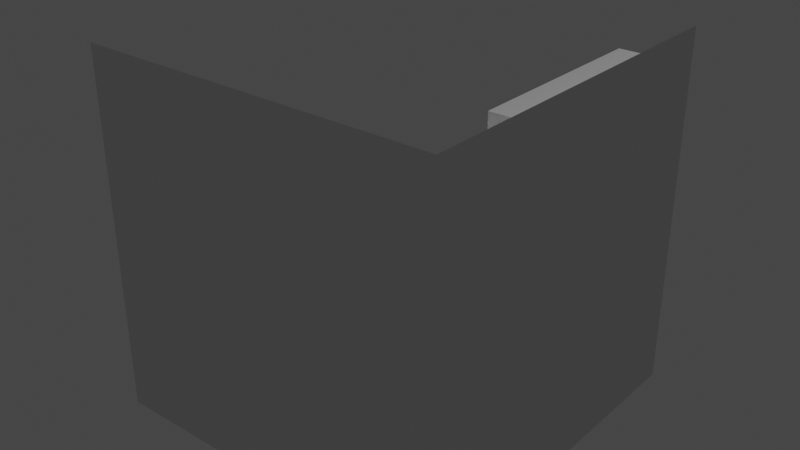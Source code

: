# Source: 210722_A0928_RoomBlends.blend  (saved by Blender 2.92.15; exported with 4.5.12 LTS)
import bpy
from mathutils import Matrix  # noqa: F401  (used for matrix-valued properties, if any)

bpy.ops.wm.read_factory_settings(use_empty=True)
scene = bpy.context.scene
scene.name = 'Scene'

# ---- collections
col_collection = bpy.data.collections.new('Collection'); scene.collection.children.link(col_collection)

# ---- world
world_world = bpy.data.worlds.new('World'); scene.world = world_world
world_world.use_nodes = True; world_world.node_tree.nodes.clear()
_N = world_world.node_tree.nodes; _L = world_world.node_tree.links
n0 = _N.new('ShaderNodeOutputWorld'); n0.name = 'World Output'; n0.location = (300, 300)
n1 = _N.new('ShaderNodeBackground'); n1.name = 'Background'; n1.location = (10, 300)
n1.inputs[0].default_value = (0.05088, 0.05088, 0.05088, 1.0)
_L.new(n1.outputs[0], n0.inputs[0])
n0.is_active_output = True
world_world.color = (0.05088, 0.05088, 0.05088)
world_world.use_sun_shadow = False
world_world.sun_shadow_jitter_overblur = 0.0

# ---- lights
light_sun = bpy.data.lights.new('Sun', 'SUN')
light_sun.transmission_factor = 0.0
light_sun.energy = 1.0
light_sun.shadow_soft_size = 0.125

# ---- meshes
me_cube = bpy.data.meshes.new('Cube')
me_cube.from_pydata([(-1.0, -1.0, 0.0), (-1.0, -1.0, 2.0), (-1.0, 1.0, 0.0), (-1.0, 1.0, 2.0), (1.0, -1.0, 0.0), (1.0, -1.0, 2.0), (1.0, 1.0, 0.0)], [], [(0, 1, 3, 2), (4, 5, 1, 0), (2, 6, 4, 0)])
_uv = me_cube.uv_layers.new(name='UVMap')
_uv.uv.foreach_set('vector', [0.375, 0.0, 0.625, 0.0, 0.625, 0.25, 0.375, 0.25, 0.375, 0.75, 0.625, 0.75, 0.625, 1.0, 0.375, 1.0, 0.125, 0.5, 0.375, 0.5, 0.375, 0.75, 0.125, 0.75])
me_cube.use_remesh_fix_poles = True
me_cube.use_remesh_preserve_attributes = False
me_cube.use_mirror_vertex_groups = False
me_cube.update()
me_cube_001 = bpy.data.meshes.new('Cube.001')
me_cube_001.from_pydata([(-1.0, -1.0, 0.0), (-1.0, -1.0, 2.0), (-1.0, 1.0, 0.0), (-1.0, 1.0, 2.0), (1.0, -1.0, 0.0), (1.0, -1.0, 2.0), (1.0, 1.0, 0.0), (1.0, 1.0, 2.0)], [], [(0, 1, 3, 2), (2, 3, 7, 6), (6, 7, 5, 4), (4, 5, 1, 0), (2, 6, 4, 0), (7, 3, 1, 5)])
_uv = me_cube_001.uv_layers.new(name='UVMap')
_uv.uv.foreach_set('vector', [0.375, 0.0, 0.625, 0.0, 0.625, 0.25, 0.375, 0.25, 0.375, 0.25, 0.625, 0.25, 0.625, 0.5, 0.375, 0.5, 0.375, 0.5, 0.625, 0.5, 0.625, 0.75, 0.375, 0.75, 0.375, 0.75, 0.625, 0.75, 0.625, 1.0, 0.375, 1.0, 0.125, 0.5, 0.375, 0.5, 0.375, 0.75, 0.125, 0.75, 0.625, 0.5, 0.875, 0.5, 0.875, 0.75, 0.625, 0.75])
me_cube_001.use_remesh_fix_poles = True
me_cube_001.use_remesh_preserve_attributes = False
me_cube_001.use_mirror_vertex_groups = False
me_cube_001.update()
me_cube_002 = bpy.data.meshes.new('Cube.002')
me_cube_002.from_pydata([(-1.0, -1.0, 0.0), (-1.0, -1.0, 2.0), (-1.0, 1.0, 0.0), (-1.0, 1.0, 2.0), (1.0, -1.0, 0.0), (1.0, -1.0, 2.0), (1.0, 1.0, 0.0), (1.0, 1.0, 2.0)], [], [(0, 1, 3, 2), (2, 3, 7, 6), (6, 7, 5, 4), (4, 5, 1, 0), (2, 6, 4, 0), (7, 3, 1, 5)])
_uv = me_cube_002.uv_layers.new(name='UVMap')
_uv.uv.foreach_set('vector', [0.375, 0.0, 0.625, 0.0, 0.625, 0.25, 0.375, 0.25, 0.375, 0.25, 0.625, 0.25, 0.625, 0.5, 0.375, 0.5, 0.375, 0.5, 0.625, 0.5, 0.625, 0.75, 0.375, 0.75, 0.375, 0.75, 0.625, 0.75, 0.625, 1.0, 0.375, 1.0, 0.125, 0.5, 0.375, 0.5, 0.375, 0.75, 0.125, 0.75, 0.625, 0.5, 0.875, 0.5, 0.875, 0.75, 0.625, 0.75])
me_cube_002.use_remesh_fix_poles = True
me_cube_002.use_remesh_preserve_attributes = False
me_cube_002.use_mirror_vertex_groups = False
me_cube_002.update()
me_cube_003 = bpy.data.meshes.new('Cube.003')
me_cube_003.from_pydata([(-1.0, -1.0, 0.0), (-1.0, -1.0, 2.0), (-1.0, 1.0, 0.0), (-1.0, 1.0, 2.0), (1.0, -1.0, 0.0), (1.0, -1.0, 2.0), (1.0, 1.0, 0.0), (1.0, 1.0, 2.0)], [], [(0, 1, 3, 2), (2, 3, 7, 6), (6, 7, 5, 4), (4, 5, 1, 0), (2, 6, 4, 0), (7, 3, 1, 5)])
_uv = me_cube_003.uv_layers.new(name='UVMap')
_uv.uv.foreach_set('vector', [0.375, 0.0, 0.625, 0.0, 0.625, 0.25, 0.375, 0.25, 0.375, 0.25, 0.625, 0.25, 0.625, 0.5, 0.375, 0.5, 0.375, 0.5, 0.625, 0.5, 0.625, 0.75, 0.375, 0.75, 0.375, 0.75, 0.625, 0.75, 0.625, 1.0, 0.375, 1.0, 0.125, 0.5, 0.375, 0.5, 0.375, 0.75, 0.125, 0.75, 0.625, 0.5, 0.875, 0.5, 0.875, 0.75, 0.625, 0.75])
me_cube_003.use_remesh_fix_poles = True
me_cube_003.use_remesh_preserve_attributes = False
me_cube_003.use_mirror_vertex_groups = False
me_cube_003.update()
me_cube_004 = bpy.data.meshes.new('Cube.004')
me_cube_004.from_pydata([(0.0, 0.0, 0.0), (-1.0, -1.0, 2.0), (-1.0, 1.0, 2.0), (1.0, -1.0, 2.0), (1.0, 1.0, 2.0), (-1.0, -1.0, 1.772), (-1.0, 1.0, 1.772), (1.0, 1.0, 1.772), (1.0, -1.0, 1.772), (-1.0, 1.0, 0.8624), (1.0, 1.0, 0.8624), (1.0, -1.0, 0.8624), (-1.0, -1.0, 0.8624)], [], [(5, 1, 2, 6), (6, 2, 4, 7), (7, 4, 3, 8), (8, 3, 1, 5), (4, 2, 1, 3), (11, 8, 5, 12), (10, 7, 8, 11), (9, 6, 7, 10), (12, 5, 6, 9), (0, 12, 9), (0, 9, 10), (0, 10, 11), (0, 11, 12)])
_uv = me_cube_004.uv_layers.new(name='UVMap')
_uv.uv.foreach_set('vector', [0.5965, 0.0, 0.625, 0.0, 0.625, 0.25, 0.5965, 0.25, 0.5965, 0.25, 0.625, 0.25, 0.625, 0.5, 0.5965, 0.5, 0.5965, 0.5, 0.625, 0.5, 0.625, 0.75, 0.5965, 0.75, 0.5965, 0.75, 0.625, 0.75, 0.625, 1.0, 0.5965, 1.0, 0.625, 0.5, 0.875, 0.5, 0.875, 0.75, 0.625, 0.75, 0.4828, 0.75, 0.5965, 0.75, 0.5965, 1.0, 0.4828, 1.0, 0.4828, 0.5, 0.5965, 0.5, 0.5965, 0.75, 0.4828, 0.75, 0.4828, 0.25, 0.5965, 0.25, 0.5965, 0.5, 0.4828, 0.5, 0.4828, 0.0, 0.5965, 0.0, 0.5965, 0.25, 0.4828, 0.25, 0.375, 0.0, 0.4828, 0.0, 0.4828, 0.25, 0.375, 0.25, 0.4828, 0.25, 0.4828, 0.5, 0.375, 0.5, 0.4828, 0.5, 0.4828, 0.75, 0.375, 0.75, 0.4828, 0.75, 0.4828, 1.0])
me_cube_004.use_remesh_fix_poles = True
me_cube_004.use_remesh_preserve_attributes = False
me_cube_004.use_mirror_vertex_groups = False
me_cube_004.update()
me_cube_005 = bpy.data.meshes.new('Cube.005')
me_cube_005.from_pydata([(-1.0, -1.0, 0.0), (-1.0, -1.0, 2.0), (-1.0, 1.0, 0.0), (-1.0, 1.0, 2.0), (1.0, -1.0, 0.0), (1.0, -1.0, 2.0), (1.0, 1.0, 0.0), (1.0, 1.0, 2.0)], [], [(0, 1, 3, 2), (2, 3, 7, 6), (6, 7, 5, 4), (4, 5, 1, 0), (2, 6, 4, 0), (7, 3, 1, 5)])
_uv = me_cube_005.uv_layers.new(name='UVMap')
_uv.uv.foreach_set('vector', [0.375, 0.0, 0.625, 0.0, 0.625, 0.25, 0.375, 0.25, 0.375, 0.25, 0.625, 0.25, 0.625, 0.5, 0.375, 0.5, 0.375, 0.5, 0.625, 0.5, 0.625, 0.75, 0.375, 0.75, 0.375, 0.75, 0.625, 0.75, 0.625, 1.0, 0.375, 1.0, 0.125, 0.5, 0.375, 0.5, 0.375, 0.75, 0.125, 0.75, 0.625, 0.5, 0.875, 0.5, 0.875, 0.75, 0.625, 0.75])
me_cube_005.use_remesh_fix_poles = True
me_cube_005.use_remesh_preserve_attributes = False
me_cube_005.use_mirror_vertex_groups = False
me_cube_005.update()
me_cube_006 = bpy.data.meshes.new('Cube.006')
me_cube_006.from_pydata([(-1.0, -1.0, 0.0), (-1.0, -1.0, 2.0), (-1.0, 1.0, 0.0), (-1.0, 1.0, 2.0), (1.0, -1.0, 0.0), (1.0, -1.0, 2.0), (1.0, 1.0, 0.0), (1.0, 1.0, 2.0)], [], [(0, 1, 3, 2), (2, 3, 7, 6), (6, 7, 5, 4), (4, 5, 1, 0), (2, 6, 4, 0), (7, 3, 1, 5)])
_uv = me_cube_006.uv_layers.new(name='UVMap')
_uv.uv.foreach_set('vector', [0.375, 0.0, 0.625, 0.0, 0.625, 0.25, 0.375, 0.25, 0.375, 0.25, 0.625, 0.25, 0.625, 0.5, 0.375, 0.5, 0.375, 0.5, 0.625, 0.5, 0.625, 0.75, 0.375, 0.75, 0.375, 0.75, 0.625, 0.75, 0.625, 1.0, 0.375, 1.0, 0.125, 0.5, 0.375, 0.5, 0.375, 0.75, 0.125, 0.75, 0.625, 0.5, 0.875, 0.5, 0.875, 0.75, 0.625, 0.75])
me_cube_006.use_remesh_fix_poles = True
me_cube_006.use_remesh_preserve_attributes = False
me_cube_006.use_mirror_vertex_groups = False
me_cube_006.update()
me_cube_007 = bpy.data.meshes.new('Cube.007')
me_cube_007.from_pydata([(-1.0, -1.0, 0.0), (-1.0, -1.0, 2.0), (-1.0, 1.0, 0.0), (-1.0, 1.0, 2.0), (1.0, -1.0, 0.0), (1.0, -1.0, 2.0), (1.0, 1.0, 0.0), (1.0, 1.0, 2.0)], [], [(0, 1, 3, 2), (2, 3, 7, 6), (6, 7, 5, 4), (4, 5, 1, 0), (2, 6, 4, 0), (7, 3, 1, 5)])
_uv = me_cube_007.uv_layers.new(name='UVMap')
_uv.uv.foreach_set('vector', [0.375, 0.0, 0.625, 0.0, 0.625, 0.25, 0.375, 0.25, 0.375, 0.25, 0.625, 0.25, 0.625, 0.5, 0.375, 0.5, 0.375, 0.5, 0.625, 0.5, 0.625, 0.75, 0.375, 0.75, 0.375, 0.75, 0.625, 0.75, 0.625, 1.0, 0.375, 1.0, 0.125, 0.5, 0.375, 0.5, 0.375, 0.75, 0.125, 0.75, 0.625, 0.5, 0.875, 0.5, 0.875, 0.75, 0.625, 0.75])
me_cube_007.use_remesh_fix_poles = True
me_cube_007.use_remesh_preserve_attributes = False
me_cube_007.use_mirror_vertex_groups = False
me_cube_007.update()
me_cube_008 = bpy.data.meshes.new('Cube.008')
me_cube_008.from_pydata([(-1.0, -1.0, 0.0), (-1.0, -1.0, 2.0), (-1.0, 1.0, 0.0), (-1.0, 1.0, 2.0), (1.0, -1.0, 0.0), (1.0, -1.0, 2.0), (1.0, 1.0, 0.0), (1.0, 1.0, 2.0), (0.8762, 1.0, 0.0), (0.8762, 1.0, 2.0), (0.8762, -1.0, 0.0), (0.8762, -1.0, 2.0), (1.428, 1.0, 29.65), (1.552, 1.0, 29.65), (1.552, -1.0, 29.65), (1.428, -1.0, 29.65)], [], [(0, 1, 3, 2), (8, 9, 7, 6), (6, 7, 5, 4), (10, 11, 1, 0), (8, 6, 4, 10), (9, 3, 1, 11), (5, 7, 13, 14), (2, 8, 10, 0), (4, 5, 11, 10), (2, 3, 9, 8), (13, 12, 15, 14), (11, 5, 14, 15), (7, 9, 12, 13), (9, 11, 15, 12)])
_uv = me_cube_008.uv_layers.new(name='UVMap')
_uv.uv.foreach_set('vector', [0.375, 0.0, 0.625, 0.0, 0.625, 0.25, 0.375, 0.25, 0.375, 0.4845, 0.625, 0.4845, 0.625, 0.5, 0.375, 0.5, 0.375, 0.5, 0.625, 0.5, 0.625, 0.75, 0.375, 0.75, 0.375, 0.7655, 0.625, 0.7655, 0.625, 1.0, 0.375, 1.0, 0.3595, 0.5, 0.375, 0.5, 0.375, 0.75, 0.3595, 0.75, 0.6405, 0.5, 0.875, 0.5, 0.875, 0.75, 0.6405, 0.75, 0.625, 0.75, 0.625, 0.5, 0.625, 0.5, 0.625, 0.75, 0.125, 0.5, 0.3595, 0.5, 0.3595, 0.75, 0.125, 0.75, 0.375, 0.75, 0.625, 0.75, 0.625, 0.7655, 0.375, 0.7655, 0.375, 0.25, 0.625, 0.25, 0.625, 0.4845, 0.375, 0.4845, 0.625, 0.5, 0.6405, 0.5, 0.6405, 0.75, 0.625, 0.75, 0.625, 0.7655, 0.625, 0.75, 0.625, 0.75, 0.625, 0.7655, 0.625, 0.5, 0.625, 0.4845, 0.625, 0.4845, 0.625, 0.5, 0.6405, 0.5, 0.6405, 0.75, 0.6405, 0.75, 0.6405, 0.5])
me_cube_008.use_remesh_fix_poles = True
me_cube_008.use_remesh_preserve_attributes = False
me_cube_008.use_mirror_vertex_groups = False
me_cube_008.update()
me_cube_009 = bpy.data.meshes.new('Cube.009')
me_cube_009.from_pydata([(-1.0, -1.0, 0.0), (-1.0, -1.0, 2.0), (-1.0, 1.0, 0.0), (-1.0, 1.0, 2.0), (1.0, -1.0, 0.0), (1.0, -1.0, 2.0), (1.0, 1.0, 0.0), (1.0, 1.0, 2.0)], [], [(0, 1, 3, 2), (2, 3, 7, 6), (6, 7, 5, 4), (4, 5, 1, 0), (2, 6, 4, 0), (7, 3, 1, 5)])
_uv = me_cube_009.uv_layers.new(name='UVMap')
_uv.uv.foreach_set('vector', [0.375, 0.0, 0.625, 0.0, 0.625, 0.25, 0.375, 0.25, 0.375, 0.25, 0.625, 0.25, 0.625, 0.5, 0.375, 0.5, 0.375, 0.5, 0.625, 0.5, 0.625, 0.75, 0.375, 0.75, 0.375, 0.75, 0.625, 0.75, 0.625, 1.0, 0.375, 1.0, 0.125, 0.5, 0.375, 0.5, 0.375, 0.75, 0.125, 0.75, 0.625, 0.5, 0.875, 0.5, 0.875, 0.75, 0.625, 0.75])
me_cube_009.use_remesh_fix_poles = True
me_cube_009.use_remesh_preserve_attributes = False
me_cube_009.use_mirror_vertex_groups = False
me_cube_009.update()
me_cylinder_001 = bpy.data.meshes.new('Cylinder.001')
me_cylinder_001.from_pydata([(0.0, 1.0, 0.0), (0.0, 1.0, 2.0), (0.7071, 0.7071, 0.0), (0.7071, 0.7071, 2.0), (1.0, -4.371e-08, 0.0), (1.0, -4.371e-08, 2.0), (0.7071, -0.7071, 0.0), (0.7071, -0.7071, 2.0), (-8.742e-08, -1.0, 0.0), (-8.742e-08, -1.0, 2.0), (-0.7071, -0.7071, 0.0), (-0.7071, -0.7071, 2.0), (-1.0, 1.192e-08, 0.0), (-1.0, 1.192e-08, 2.0), (-0.7071, 0.7071, 0.0), (-0.7071, 0.7071, 2.0)], [], [(0, 1, 3, 2), (2, 3, 5, 4), (4, 5, 7, 6), (6, 7, 9, 8), (8, 9, 11, 10), (10, 11, 13, 12), (3, 1, 15, 13, 11, 9, 7, 5), (12, 13, 15, 14), (14, 15, 1, 0), (0, 2, 4, 6, 8, 10, 12, 14)])
_uv = me_cylinder_001.uv_layers.new(name='UVMap')
_uv.uv.foreach_set('vector', [1.0, 0.5, 1.0, 1.0, 0.875, 1.0, 0.875, 0.5, 0.875, 0.5, 0.875, 1.0, 0.75, 1.0, 0.75, 0.5, 0.75, 0.5, 0.75, 1.0, 0.625, 1.0, 0.625, 0.5, 0.625, 0.5, 0.625, 1.0, 0.5, 1.0, 0.5, 0.5, 0.5, 0.5, 0.5, 1.0, 0.375, 1.0, 0.375, 0.5, 0.375, 0.5, 0.375, 1.0, 0.25, 1.0, 0.25, 0.5, 0.4197, 0.4197, 0.25, 0.49, 0.08029, 0.4197, 0.01, 0.25, 0.08029, 0.08029, 0.25, 0.01, 0.4197, 0.08029, 0.49, 0.25, 0.25, 0.5, 0.25, 1.0, 0.125, 1.0, 0.125, 0.5, 0.125, 0.5, 0.125, 1.0, 0.0, 1.0, 0.0, 0.5, 0.75, 0.49, 0.9197, 0.4197, 0.99, 0.25, 0.9197, 0.08029, 0.75, 0.01, 0.5803, 0.08029, 0.51, 0.25, 0.5803, 0.4197])
me_cylinder_001.use_remesh_fix_poles = True
me_cylinder_001.use_remesh_preserve_attributes = False
me_cylinder_001.use_mirror_vertex_groups = False
me_cylinder_001.update()
me_cube_010 = bpy.data.meshes.new('Cube.010')
me_cube_010.from_pydata([(-1.0, -1.0, 0.0), (-1.0, -1.0, 2.0), (-1.0, 1.0, 0.0), (-1.0, 1.0, 2.0), (1.0, -1.0, 0.0), (1.0, -1.0, 2.0), (1.0, 1.0, 0.0), (1.0, 1.0, 2.0)], [], [(0, 1, 3, 2), (2, 3, 7, 6), (6, 7, 5, 4), (4, 5, 1, 0), (2, 6, 4, 0), (7, 3, 1, 5)])
_uv = me_cube_010.uv_layers.new(name='UVMap')
_uv.uv.foreach_set('vector', [0.375, 0.0, 0.625, 0.0, 0.625, 0.25, 0.375, 0.25, 0.375, 0.25, 0.625, 0.25, 0.625, 0.5, 0.375, 0.5, 0.375, 0.5, 0.625, 0.5, 0.625, 0.75, 0.375, 0.75, 0.375, 0.75, 0.625, 0.75, 0.625, 1.0, 0.375, 1.0, 0.125, 0.5, 0.375, 0.5, 0.375, 0.75, 0.125, 0.75, 0.625, 0.5, 0.875, 0.5, 0.875, 0.75, 0.625, 0.75])
me_cube_010.use_remesh_fix_poles = True
me_cube_010.use_remesh_preserve_attributes = False
me_cube_010.use_mirror_vertex_groups = False
me_cube_010.update()

# ---- objects
ob_cube = bpy.data.objects.new('Cube', me_cube)
ob_cube_001 = bpy.data.objects.new('Cube.001', me_cube_001)
ob_cube_002 = bpy.data.objects.new('Cube.002', me_cube_002)
ob_cube_003 = bpy.data.objects.new('Cube.003', me_cube_003)
ob_cube_004 = bpy.data.objects.new('Cube.004', me_cube_004)
ob_cube_005 = bpy.data.objects.new('Cube.005', me_cube_005)
ob_cube_006 = bpy.data.objects.new('Cube.006', me_cube_006)
ob_cube_007 = bpy.data.objects.new('Cube.007', me_cube_007)
ob_cube_008 = bpy.data.objects.new('Cube.008', me_cube_008)
ob_cube_009 = bpy.data.objects.new('Cube.009', me_cube_009)
ob_sun = bpy.data.objects.new('Sun', light_sun)
ob_cylinder = bpy.data.objects.new('Cylinder', me_cylinder_001)
ob_cube_010 = bpy.data.objects.new('Cube.010', me_cube_010)

# ---- transforms, parenting, visibility, modifiers, constraints
ob_cube.location = (0.0, 0.0, 0.0)
ob_cube.rotation_euler = (0.0, -0.0, -4.712)
ob_cube.lineart.crease_threshold = 0.0
ob_cube_001.location = (0.5779, -0.601, -3.695e-05)
ob_cube_001.rotation_euler = (0.0, 0.0, -3.927)
ob_cube_001.scale = (0.1211, 0.2509, 0.1506)
ob_cube_001.lineart.crease_threshold = 0.0
ob_cube_002.location = (-0.2341, 0.1925, -3.695e-05)
ob_cube_002.rotation_euler = (0.0, 0.0, -3.927)
ob_cube_002.scale = (0.3419, 0.3419, 0.1297)
ob_cube_002.lineart.crease_threshold = 0.0
ob_cube_003.location = (-0.5576, -0.8025, -3.694e-05)
ob_cube_003.rotation_euler = (0.0, -0.0, -4.712)
ob_cube_003.scale = (0.1765, 0.4248, 0.7983)
ob_cube_003.lineart.crease_threshold = 0.0
ob_cube_004.location = (0.3196, 0.3558, -3.695e-05)
ob_cube_004.rotation_euler = (0.0, 0.0, -3.927)
ob_cube_004.scale = (0.07335, 0.07335, 0.5939)
ob_cube_004.lineart.crease_threshold = 0.0
ob_cube_005.location = (0.8214, 0.454, -3.694e-05)
ob_cube_005.rotation_euler = (0.0, -0.0, -3.142)
ob_cube_005.scale = (0.1765, 0.455, 0.485)
ob_cube_005.lineart.crease_threshold = 0.0
ob_cube_006.location = (0.5779, -0.601, 0.3955)
ob_cube_006.rotation_euler = (0.0, 0.0, -3.927)
ob_cube_006.scale = (0.03934, 0.4326, 0.2373)
ob_cube_006.lineart.crease_threshold = 0.0
ob_cube_007.location = (0.8787, 0.1819, 1.575)
ob_cube_007.rotation_euler = (0.0, -0.0, -3.142)
ob_cube_007.scale = (0.1204, 0.5289, 0.1671)
ob_cube_007.lineart.crease_threshold = 0.0
ob_cube_008.location = (-0.5474, 0.5081, -3.695e-05)
ob_cube_008.rotation_euler = (0.0, -0.0, -3.527)
ob_cube_008.scale = (0.185, 0.185, 0.0134)
ob_cube_008.lineart.crease_threshold = 0.0
ob_cube_009.location = (0.5312, -0.5544, 0.3045)
ob_cube_009.rotation_euler = (0.0, 0.0, -3.927)
ob_cube_009.scale = (0.02932, 0.1876, 0.05215)
ob_cube_009.lineart.crease_threshold = 0.0
ob_sun.location = (0.0, 0.0, 0.0)
ob_sun.rotation_euler = (-0.9765, -0.2575, 0.9622)
ob_sun.lineart.crease_threshold = 0.0
ob_cylinder.location = (0.6893, -0.1744, 5.603e-06)
ob_cylinder.scale = (0.1131, 0.1131, 0.1238)
ob_cylinder.lineart.crease_threshold = 0.0
ob_cube_010.location = (-0.2341, 0.1925, 0.262)
ob_cube_010.rotation_euler = (0.0, 0.0, -3.927)
ob_cube_010.scale = (0.1066, 0.1066, 0.0404)
ob_cube_010.lineart.crease_threshold = 0.0

# ---- collection membership
col_collection.objects.link(ob_cube)
col_collection.objects.link(ob_cube_001)
col_collection.objects.link(ob_cube_002)
col_collection.objects.link(ob_cube_003)
col_collection.objects.link(ob_cube_004)
col_collection.objects.link(ob_cube_005)
col_collection.objects.link(ob_cube_006)
col_collection.objects.link(ob_cube_007)
col_collection.objects.link(ob_cube_008)
col_collection.objects.link(ob_cube_009)
col_collection.objects.link(ob_sun)
col_collection.objects.link(ob_cylinder)
col_collection.objects.link(ob_cube_010)

# ---- scene / render settings (as saved in the file)
scene.frame_start = 1; scene.frame_end = 250; scene.frame_set(1)
scene.render.engine = 'BLENDER_EEVEE_NEXT'
scene.cycles.use_denoising = False
scene.cycles.samples = 128
scene.cycles.sampling_pattern = 'TABULATED_SOBOL'
scene.cycles.use_adaptive_sampling = False
scene.cycles.use_light_tree = False
scene.eevee.use_gtao = True
scene.eevee.gtao_quality = 0.2929
scene.eevee.gtao_distance = 2.14
scene.eevee.fast_gi_quality = 0.2929
scene.view_settings.view_transform = 'Filmic'
bpy.context.view_layer.update()

# ---- added for rendering (the .blend has no active camera): camera
cam_auto = bpy.data.cameras.new('AutoCamera')
cam_auto.lens = 50.0
cam_auto.sensor_width = 36.0
cam_auto.clip_end = 1000.0
ob_auto_camera = bpy.data.objects.new('AutoCamera', cam_auto)
scene.collection.objects.link(ob_auto_camera)
ob_auto_camera.location = (3.20509, -3.84611, 3.56406)
ob_auto_camera.rotation_euler = (1.09748, -7.21219e-08, 0.694738)
scene.camera = ob_auto_camera
bpy.context.view_layer.update()
